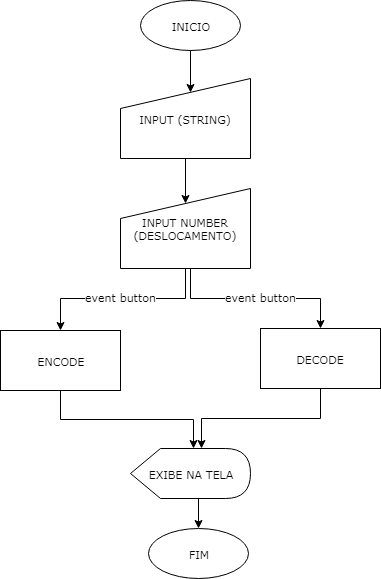

The diagram above was exported from draw.io. Its source (the exported page's mxGraphModel, read from the mxfile embedded in the PNG):
<mxGraphModel dx="840" dy="456" grid="1" gridSize="10" guides="1" tooltips="1" connect="1" arrows="1" fold="1" page="1" pageScale="1" pageWidth="850" pageHeight="1100" math="0" shadow="0">
  <root>
    <mxCell id="0" />
    <mxCell id="1" parent="0" />
    <mxCell id="FjmsQfsV4oY5V0F5_SyL-14" style="edgeStyle=orthogonalEdgeStyle;rounded=0;orthogonalLoop=1;jettySize=auto;html=1;exitX=0.5;exitY=1;exitDx=0;exitDy=0;entryX=0.538;entryY=0.15;entryDx=0;entryDy=0;entryPerimeter=0;" edge="1" parent="1">
      <mxGeometry relative="1" as="geometry">
        <mxPoint x="390" y="92" as="sourcePoint" />
        <mxPoint x="390" y="144" as="targetPoint" />
      </mxGeometry>
    </mxCell>
    <mxCell id="FjmsQfsV4oY5V0F5_SyL-1" value="INICIO" style="ellipse;whiteSpace=wrap;html=1;fontFamily=Verdana;fontSize=11;" vertex="1" parent="1">
      <mxGeometry x="340" y="52" width="100" height="50" as="geometry" />
    </mxCell>
    <mxCell id="FjmsQfsV4oY5V0F5_SyL-12" style="edgeStyle=orthogonalEdgeStyle;rounded=0;orthogonalLoop=1;jettySize=auto;html=1;exitX=0.5;exitY=1;exitDx=0;exitDy=0;entryX=0.5;entryY=0.188;entryDx=0;entryDy=0;entryPerimeter=0;" edge="1" parent="1" source="FjmsQfsV4oY5V0F5_SyL-2" target="FjmsQfsV4oY5V0F5_SyL-3">
      <mxGeometry relative="1" as="geometry" />
    </mxCell>
    <mxCell id="FjmsQfsV4oY5V0F5_SyL-2" value="INPUT (STRING)" style="shape=manualInput;whiteSpace=wrap;html=1;fontFamily=Verdana;fontSize=11;" vertex="1" parent="1">
      <mxGeometry x="320" y="130" width="130" height="80" as="geometry" />
    </mxCell>
    <mxCell id="FjmsQfsV4oY5V0F5_SyL-6" style="edgeStyle=orthogonalEdgeStyle;rounded=0;orthogonalLoop=1;jettySize=auto;html=1;exitX=0.5;exitY=1;exitDx=0;exitDy=0;" edge="1" parent="1" source="FjmsQfsV4oY5V0F5_SyL-3" target="FjmsQfsV4oY5V0F5_SyL-4">
      <mxGeometry relative="1" as="geometry">
        <mxPoint x="385" y="350" as="targetPoint" />
        <Array as="points">
          <mxPoint x="385" y="350" />
          <mxPoint x="260" y="350" />
        </Array>
      </mxGeometry>
    </mxCell>
    <mxCell id="FjmsQfsV4oY5V0F5_SyL-7" style="edgeStyle=orthogonalEdgeStyle;rounded=0;orthogonalLoop=1;jettySize=auto;html=1;exitX=0.5;exitY=1;exitDx=0;exitDy=0;" edge="1" parent="1" source="FjmsQfsV4oY5V0F5_SyL-3" target="FjmsQfsV4oY5V0F5_SyL-5">
      <mxGeometry relative="1" as="geometry">
        <Array as="points">
          <mxPoint x="390" y="320" />
          <mxPoint x="390" y="350" />
          <mxPoint x="520" y="350" />
        </Array>
      </mxGeometry>
    </mxCell>
    <mxCell id="FjmsQfsV4oY5V0F5_SyL-3" value="INPUT NUMBER (DESLOCAMENTO)" style="shape=manualInput;whiteSpace=wrap;html=1;fontFamily=Verdana;fontSize=11;" vertex="1" parent="1">
      <mxGeometry x="320" y="240" width="130" height="80" as="geometry" />
    </mxCell>
    <mxCell id="FjmsQfsV4oY5V0F5_SyL-22" style="edgeStyle=orthogonalEdgeStyle;rounded=0;orthogonalLoop=1;jettySize=auto;html=1;exitX=0.5;exitY=1;exitDx=0;exitDy=0;entryX=0;entryY=0;entryDx=62.5;entryDy=0;entryPerimeter=0;fontFamily=Verdana;fontSize=11;" edge="1" parent="1" source="FjmsQfsV4oY5V0F5_SyL-4" target="FjmsQfsV4oY5V0F5_SyL-9">
      <mxGeometry relative="1" as="geometry" />
    </mxCell>
    <mxCell id="FjmsQfsV4oY5V0F5_SyL-23" value="event button" style="text;html=1;resizable=0;points=[];align=center;verticalAlign=middle;labelBackgroundColor=#ffffff;fontSize=11;fontFamily=Verdana;" vertex="1" connectable="0" parent="FjmsQfsV4oY5V0F5_SyL-22">
      <mxGeometry x="-0.1099" y="-1" relative="1" as="geometry">
        <mxPoint x="4" y="-124" as="offset" />
      </mxGeometry>
    </mxCell>
    <mxCell id="FjmsQfsV4oY5V0F5_SyL-4" value="ENCODE" style="rounded=0;whiteSpace=wrap;html=1;fontFamily=Verdana;fontSize=11;" vertex="1" parent="1">
      <mxGeometry x="200" y="382" width="120" height="60" as="geometry" />
    </mxCell>
    <mxCell id="FjmsQfsV4oY5V0F5_SyL-21" style="edgeStyle=orthogonalEdgeStyle;rounded=0;orthogonalLoop=1;jettySize=auto;html=1;exitX=0.5;exitY=1;exitDx=0;exitDy=0;fontFamily=Verdana;fontSize=11;entryX=0.592;entryY=0;entryDx=0;entryDy=0;entryPerimeter=0;" edge="1" parent="1" source="FjmsQfsV4oY5V0F5_SyL-5" target="FjmsQfsV4oY5V0F5_SyL-9">
      <mxGeometry relative="1" as="geometry">
        <mxPoint x="401" y="495" as="targetPoint" />
      </mxGeometry>
    </mxCell>
    <mxCell id="FjmsQfsV4oY5V0F5_SyL-26" value="event button" style="text;html=1;resizable=0;points=[];align=center;verticalAlign=middle;labelBackgroundColor=#ffffff;fontSize=11;fontFamily=Verdana;" vertex="1" connectable="0" parent="FjmsQfsV4oY5V0F5_SyL-21">
      <mxGeometry x="-0.162" y="1" relative="1" as="geometry">
        <mxPoint x="-15" y="-123" as="offset" />
      </mxGeometry>
    </mxCell>
    <mxCell id="FjmsQfsV4oY5V0F5_SyL-5" value="DECODE" style="rounded=0;whiteSpace=wrap;html=1;fontFamily=Verdana;fontSize=11;" vertex="1" parent="1">
      <mxGeometry x="460" y="380" width="120" height="60" as="geometry" />
    </mxCell>
    <mxCell id="FjmsQfsV4oY5V0F5_SyL-29" style="edgeStyle=orthogonalEdgeStyle;rounded=0;orthogonalLoop=1;jettySize=auto;html=1;exitX=0;exitY=0;exitDx=62.5;exitDy=50;exitPerimeter=0;entryX=0.5;entryY=0;entryDx=0;entryDy=0;fontFamily=Verdana;fontSize=11;" edge="1" parent="1" source="FjmsQfsV4oY5V0F5_SyL-9" target="FjmsQfsV4oY5V0F5_SyL-28">
      <mxGeometry relative="1" as="geometry" />
    </mxCell>
    <mxCell id="FjmsQfsV4oY5V0F5_SyL-9" value="EXIBE NA TELA" style="shape=display;whiteSpace=wrap;html=1;fontFamily=Verdana;fontSize=11;" vertex="1" parent="1">
      <mxGeometry x="330" y="500" width="120" height="50" as="geometry" />
    </mxCell>
    <mxCell id="FjmsQfsV4oY5V0F5_SyL-28" value="FIM" style="ellipse;whiteSpace=wrap;html=1;fontFamily=Verdana;fontSize=11;" vertex="1" parent="1">
      <mxGeometry x="348" y="580" width="100" height="50" as="geometry" />
    </mxCell>
  </root>
</mxGraphModel>